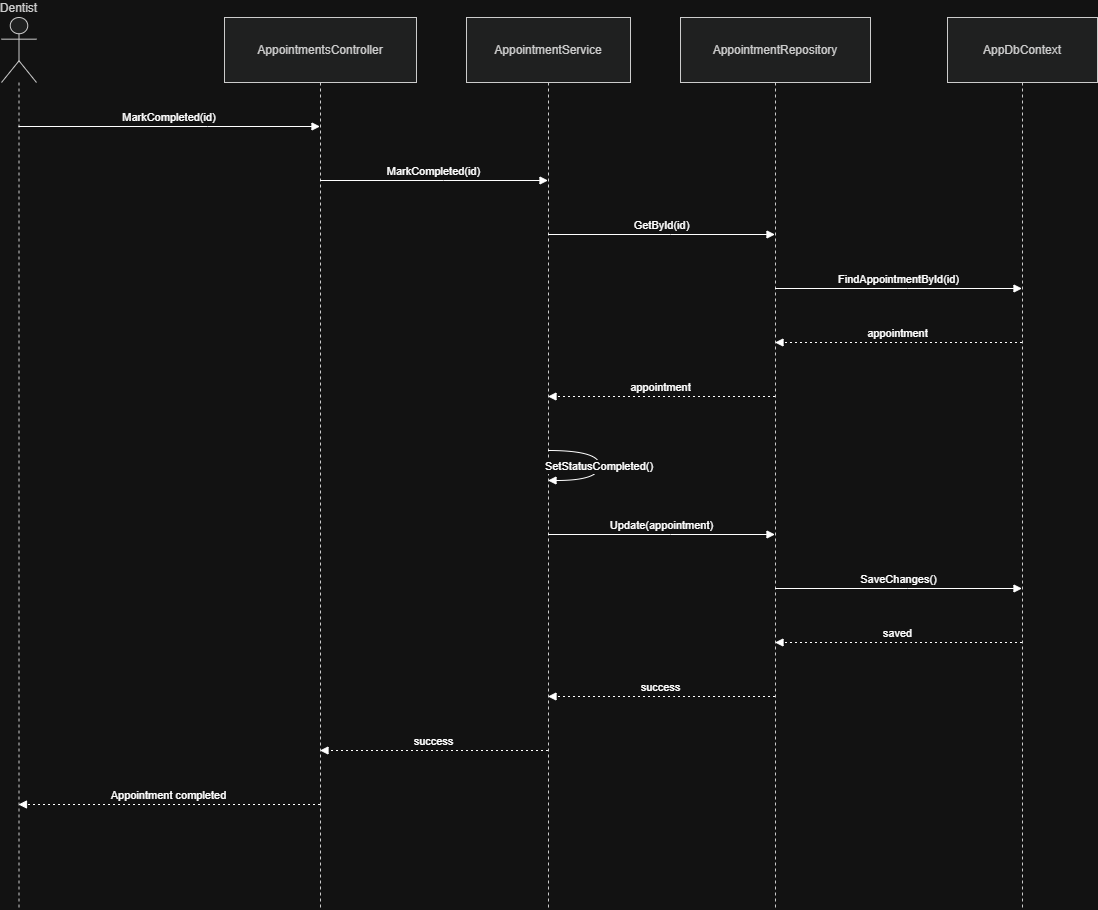

The diagram above was exported from draw.io. Its source (the exported page's mxGraphModel, read from the mxfile embedded in the PNG):
<mxGraphModel dx="732" dy="658" grid="1" gridSize="10" guides="1" tooltips="1" connect="1" arrows="1" fold="1" page="1" pageScale="1" pageWidth="850" pageHeight="1100" math="0" shadow="0">
  <root>
    <mxCell id="0" />
    <mxCell id="1" parent="0" />
    <mxCell id="XvAKkvhk4SC7UzPA1imb-1" parent="1" style="shape=umlLifeline;perimeter=lifelinePerimeter;whiteSpace=wrap;container=1;dropTarget=0;collapsible=0;recursiveResize=0;outlineConnect=0;portConstraint=eastwest;newEdgeStyle={&quot;edgeStyle&quot;:&quot;elbowEdgeStyle&quot;,&quot;elbow&quot;:&quot;vertical&quot;,&quot;curved&quot;:0,&quot;rounded&quot;:0};participant=umlActor;verticalAlign=bottom;labelPosition=center;verticalLabelPosition=top;align=center;size=65;fillColor=light-dark(#eeeeee,#1f2020);strokeColor=light-dark(#999999,#cccccc);fontColor=light-dark(#333333,#cccccc);" value="Dentist" vertex="1">
      <mxGeometry height="892" width="35" x="20" y="20" as="geometry" />
    </mxCell>
    <mxCell id="XvAKkvhk4SC7UzPA1imb-2" parent="1" style="shape=umlLifeline;perimeter=lifelinePerimeter;whiteSpace=wrap;container=1;dropTarget=0;collapsible=0;recursiveResize=0;outlineConnect=0;portConstraint=eastwest;newEdgeStyle={&quot;edgeStyle&quot;:&quot;elbowEdgeStyle&quot;,&quot;elbow&quot;:&quot;vertical&quot;,&quot;curved&quot;:0,&quot;rounded&quot;:0};size=65;fillColor=light-dark(#eeeeee,#1f2020);strokeColor=light-dark(#999999,#cccccc);fontColor=light-dark(#333333,#cccccc);" value="AppointmentsController" vertex="1">
      <mxGeometry height="892" width="192" x="243" y="20" as="geometry" />
    </mxCell>
    <mxCell id="XvAKkvhk4SC7UzPA1imb-3" parent="1" style="shape=umlLifeline;perimeter=lifelinePerimeter;whiteSpace=wrap;container=1;dropTarget=0;collapsible=0;recursiveResize=0;outlineConnect=0;portConstraint=eastwest;newEdgeStyle={&quot;edgeStyle&quot;:&quot;elbowEdgeStyle&quot;,&quot;elbow&quot;:&quot;vertical&quot;,&quot;curved&quot;:0,&quot;rounded&quot;:0};size=65;fillColor=light-dark(#eeeeee,#1f2020);strokeColor=light-dark(#999999,#cccccc);fontColor=light-dark(#333333,#cccccc);" value="AppointmentService" vertex="1">
      <mxGeometry height="892" width="164" x="485" y="20" as="geometry" />
    </mxCell>
    <mxCell id="XvAKkvhk4SC7UzPA1imb-4" parent="1" style="shape=umlLifeline;perimeter=lifelinePerimeter;whiteSpace=wrap;container=1;dropTarget=0;collapsible=0;recursiveResize=0;outlineConnect=0;portConstraint=eastwest;newEdgeStyle={&quot;edgeStyle&quot;:&quot;elbowEdgeStyle&quot;,&quot;elbow&quot;:&quot;vertical&quot;,&quot;curved&quot;:0,&quot;rounded&quot;:0};size=65;fillColor=light-dark(#eeeeee,#1f2020);strokeColor=light-dark(#999999,#cccccc);fontColor=light-dark(#333333,#cccccc);" value="AppointmentRepository" vertex="1">
      <mxGeometry height="892" width="190" x="699" y="20" as="geometry" />
    </mxCell>
    <mxCell id="XvAKkvhk4SC7UzPA1imb-5" parent="1" style="shape=umlLifeline;perimeter=lifelinePerimeter;whiteSpace=wrap;container=1;dropTarget=0;collapsible=0;recursiveResize=0;outlineConnect=0;portConstraint=eastwest;newEdgeStyle={&quot;edgeStyle&quot;:&quot;elbowEdgeStyle&quot;,&quot;elbow&quot;:&quot;vertical&quot;,&quot;curved&quot;:0,&quot;rounded&quot;:0};size=65;fillColor=light-dark(#eeeeee,#1f2020);strokeColor=light-dark(#999999,#cccccc);fontColor=light-dark(#333333,#cccccc);" value="AppDbContext" vertex="1">
      <mxGeometry height="892" width="150" x="966" y="20" as="geometry" />
    </mxCell>
    <mxCell id="XvAKkvhk4SC7UzPA1imb-6" edge="1" parent="1" source="XvAKkvhk4SC7UzPA1imb-1" style="verticalAlign=bottom;edgeStyle=elbowEdgeStyle;elbow=vertical;curved=0;rounded=0;endArrow=block;" target="XvAKkvhk4SC7UzPA1imb-2" value="MarkCompleted(id)">
      <mxGeometry relative="1" as="geometry">
        <Array as="points">
          <mxPoint x="226" y="129" />
        </Array>
      </mxGeometry>
    </mxCell>
    <mxCell id="XvAKkvhk4SC7UzPA1imb-7" edge="1" parent="1" source="XvAKkvhk4SC7UzPA1imb-2" style="verticalAlign=bottom;edgeStyle=elbowEdgeStyle;elbow=vertical;curved=0;rounded=0;endArrow=block;" target="XvAKkvhk4SC7UzPA1imb-3" value="MarkCompleted(id)">
      <mxGeometry relative="1" as="geometry">
        <Array as="points">
          <mxPoint x="462" y="183" />
        </Array>
      </mxGeometry>
    </mxCell>
    <mxCell id="XvAKkvhk4SC7UzPA1imb-8" edge="1" parent="1" source="XvAKkvhk4SC7UzPA1imb-3" style="verticalAlign=bottom;edgeStyle=elbowEdgeStyle;elbow=vertical;curved=0;rounded=0;endArrow=block;" target="XvAKkvhk4SC7UzPA1imb-4" value="GetById(id)">
      <mxGeometry relative="1" as="geometry">
        <Array as="points">
          <mxPoint x="689" y="237" />
        </Array>
      </mxGeometry>
    </mxCell>
    <mxCell id="XvAKkvhk4SC7UzPA1imb-9" edge="1" parent="1" source="XvAKkvhk4SC7UzPA1imb-4" style="verticalAlign=bottom;edgeStyle=elbowEdgeStyle;elbow=vertical;curved=0;rounded=0;endArrow=block;" target="XvAKkvhk4SC7UzPA1imb-5" value="FindAppointmentById(id)">
      <mxGeometry relative="1" as="geometry">
        <Array as="points">
          <mxPoint x="926" y="291" />
        </Array>
      </mxGeometry>
    </mxCell>
    <mxCell id="XvAKkvhk4SC7UzPA1imb-10" edge="1" parent="1" source="XvAKkvhk4SC7UzPA1imb-5" style="verticalAlign=bottom;edgeStyle=elbowEdgeStyle;elbow=vertical;curved=0;rounded=0;dashed=1;dashPattern=2 3;endArrow=block;" target="XvAKkvhk4SC7UzPA1imb-4" value="appointment">
      <mxGeometry relative="1" as="geometry">
        <Array as="points">
          <mxPoint x="929" y="345" />
        </Array>
      </mxGeometry>
    </mxCell>
    <mxCell id="XvAKkvhk4SC7UzPA1imb-11" edge="1" parent="1" source="XvAKkvhk4SC7UzPA1imb-4" style="verticalAlign=bottom;edgeStyle=elbowEdgeStyle;elbow=vertical;curved=0;rounded=0;dashed=1;dashPattern=2 3;endArrow=block;" target="XvAKkvhk4SC7UzPA1imb-3" value="appointment">
      <mxGeometry relative="1" as="geometry">
        <Array as="points">
          <mxPoint x="692" y="399" />
        </Array>
      </mxGeometry>
    </mxCell>
    <mxCell id="XvAKkvhk4SC7UzPA1imb-12" edge="1" parent="1" source="XvAKkvhk4SC7UzPA1imb-3" style="curved=1;endArrow=block;rounded=0;" target="XvAKkvhk4SC7UzPA1imb-3" value="SetStatusCompleted()">
      <mxGeometry relative="1" as="geometry">
        <Array as="points">
          <mxPoint x="618" y="453" />
          <mxPoint x="618" y="483" />
        </Array>
      </mxGeometry>
    </mxCell>
    <mxCell id="XvAKkvhk4SC7UzPA1imb-13" edge="1" parent="1" source="XvAKkvhk4SC7UzPA1imb-3" style="verticalAlign=bottom;edgeStyle=elbowEdgeStyle;elbow=vertical;curved=0;rounded=0;endArrow=block;" target="XvAKkvhk4SC7UzPA1imb-4" value="Update(appointment)">
      <mxGeometry relative="1" as="geometry">
        <Array as="points">
          <mxPoint x="689" y="537" />
        </Array>
      </mxGeometry>
    </mxCell>
    <mxCell id="XvAKkvhk4SC7UzPA1imb-14" edge="1" parent="1" source="XvAKkvhk4SC7UzPA1imb-4" style="verticalAlign=bottom;edgeStyle=elbowEdgeStyle;elbow=vertical;curved=0;rounded=0;endArrow=block;" target="XvAKkvhk4SC7UzPA1imb-5" value="SaveChanges()">
      <mxGeometry relative="1" as="geometry">
        <Array as="points">
          <mxPoint x="926" y="591" />
        </Array>
      </mxGeometry>
    </mxCell>
    <mxCell id="XvAKkvhk4SC7UzPA1imb-15" edge="1" parent="1" source="XvAKkvhk4SC7UzPA1imb-5" style="verticalAlign=bottom;edgeStyle=elbowEdgeStyle;elbow=vertical;curved=0;rounded=0;dashed=1;dashPattern=2 3;endArrow=block;" target="XvAKkvhk4SC7UzPA1imb-4" value="saved">
      <mxGeometry relative="1" as="geometry">
        <Array as="points">
          <mxPoint x="929" y="645" />
        </Array>
      </mxGeometry>
    </mxCell>
    <mxCell id="XvAKkvhk4SC7UzPA1imb-16" edge="1" parent="1" source="XvAKkvhk4SC7UzPA1imb-4" style="verticalAlign=bottom;edgeStyle=elbowEdgeStyle;elbow=vertical;curved=0;rounded=0;dashed=1;dashPattern=2 3;endArrow=block;" target="XvAKkvhk4SC7UzPA1imb-3" value="success">
      <mxGeometry relative="1" as="geometry">
        <Array as="points">
          <mxPoint x="692" y="699" />
        </Array>
      </mxGeometry>
    </mxCell>
    <mxCell id="XvAKkvhk4SC7UzPA1imb-17" edge="1" parent="1" source="XvAKkvhk4SC7UzPA1imb-3" style="verticalAlign=bottom;edgeStyle=elbowEdgeStyle;elbow=vertical;curved=0;rounded=0;dashed=1;dashPattern=2 3;endArrow=block;" target="XvAKkvhk4SC7UzPA1imb-2" value="success">
      <mxGeometry relative="1" as="geometry">
        <Array as="points">
          <mxPoint x="465" y="753" />
        </Array>
      </mxGeometry>
    </mxCell>
    <mxCell id="XvAKkvhk4SC7UzPA1imb-18" edge="1" parent="1" source="XvAKkvhk4SC7UzPA1imb-2" style="verticalAlign=bottom;edgeStyle=elbowEdgeStyle;elbow=vertical;curved=0;rounded=0;dashed=1;dashPattern=2 3;endArrow=block;" target="XvAKkvhk4SC7UzPA1imb-1" value="Appointment completed">
      <mxGeometry relative="1" as="geometry">
        <Array as="points">
          <mxPoint x="229" y="807" />
        </Array>
      </mxGeometry>
    </mxCell>
  </root>
</mxGraphModel>